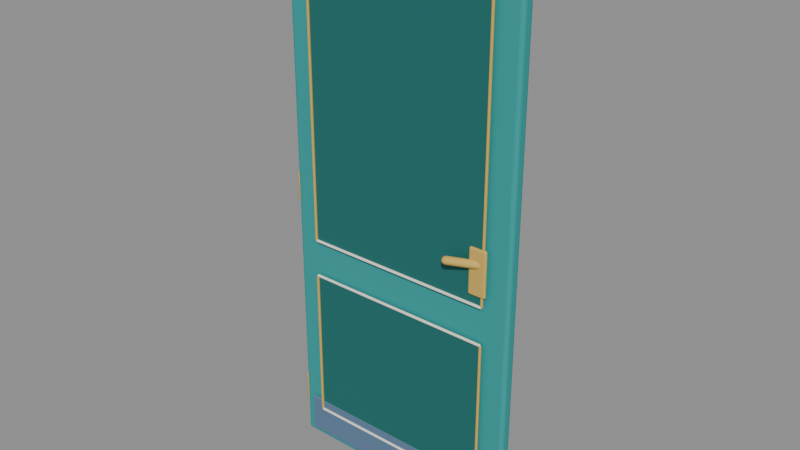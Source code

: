 # Source: visitor_door.blend  (saved by Blender 5.1.30; exported with 4.5.12 LTS)
import bpy
from mathutils import Matrix  # noqa: F401  (used for matrix-valued properties, if any)

bpy.ops.wm.read_factory_settings(use_empty=True)
scene = bpy.context.scene
scene.name = 'Scene'

# ---- materials (node trees are filled in below, after node groups)
mat_teal = bpy.data.materials.new('teal')
mat_teal.diffuse_color = (0.02843, 0.3325, 0.3231, 1.0)
mat_teal_dark = bpy.data.materials.new('teal_dark')
mat_teal_dark.diffuse_color = (0.01521, 0.15, 0.1413, 1.0)
mat_gold = bpy.data.materials.new('gold')
mat_gold.diffuse_color = (0.6584, 0.4397, 0.1046, 1.0)
mat_cream = bpy.data.materials.new('cream')
mat_cream.diffuse_color = (0.9387, 0.9047, 0.7913, 1.0)
mat_steel_dark = bpy.data.materials.new('steel_dark')
mat_steel_dark.diffuse_color = (0.117, 0.2016, 0.3185, 1.0)

# ---- material node trees
mat_teal.use_nodes = True; mat_teal.node_tree.nodes.clear()
_N = mat_teal.node_tree.nodes; _L = mat_teal.node_tree.links
n0 = _N.new('ShaderNodeBsdfPrincipled'); n0.name = 'Principled BSDF'; n0.location = (-200, 100)
n0.inputs[0].default_value = (0.02843, 0.3325, 0.3231, 1.0)
n0.inputs[2].default_value = 0.77
n0.inputs[13].default_value = 0.25
n1 = _N.new('ShaderNodeOutputMaterial'); n1.name = 'Material Output'; n1.location = (200, 100)
_L.new(n0.outputs[0], n1.inputs[0])
n1.is_active_output = True
mat_teal_dark.use_nodes = True; mat_teal_dark.node_tree.nodes.clear()
_N = mat_teal_dark.node_tree.nodes; _L = mat_teal_dark.node_tree.links
n0 = _N.new('ShaderNodeBsdfPrincipled'); n0.name = 'Principled BSDF'; n0.location = (-200, 100)
n0.inputs[0].default_value = (0.01521, 0.15, 0.1413, 1.0)
n0.inputs[2].default_value = 0.77
n0.inputs[13].default_value = 0.25
n1 = _N.new('ShaderNodeOutputMaterial'); n1.name = 'Material Output'; n1.location = (200, 100)
_L.new(n0.outputs[0], n1.inputs[0])
n1.is_active_output = True
mat_gold.use_nodes = True; mat_gold.node_tree.nodes.clear()
_N = mat_gold.node_tree.nodes; _L = mat_gold.node_tree.links
n0 = _N.new('ShaderNodeBsdfPrincipled'); n0.name = 'Principled BSDF'; n0.location = (-200, 100)
n0.inputs[0].default_value = (0.6584, 0.4397, 0.1046, 1.0)
n0.inputs[2].default_value = 0.77
n0.inputs[13].default_value = 0.25
n1 = _N.new('ShaderNodeOutputMaterial'); n1.name = 'Material Output'; n1.location = (200, 100)
_L.new(n0.outputs[0], n1.inputs[0])
n1.is_active_output = True
mat_cream.use_nodes = True; mat_cream.node_tree.nodes.clear()
_N = mat_cream.node_tree.nodes; _L = mat_cream.node_tree.links
n0 = _N.new('ShaderNodeBsdfPrincipled'); n0.name = 'Principled BSDF'; n0.location = (-200, 100)
n0.inputs[0].default_value = (0.9387, 0.9047, 0.7913, 1.0)
n0.inputs[2].default_value = 0.77
n0.inputs[13].default_value = 0.25
n1 = _N.new('ShaderNodeOutputMaterial'); n1.name = 'Material Output'; n1.location = (200, 100)
_L.new(n0.outputs[0], n1.inputs[0])
n1.is_active_output = True
mat_steel_dark.use_nodes = True; mat_steel_dark.node_tree.nodes.clear()
_N = mat_steel_dark.node_tree.nodes; _L = mat_steel_dark.node_tree.links
n0 = _N.new('ShaderNodeBsdfPrincipled'); n0.name = 'Principled BSDF'; n0.location = (-200, 100)
n0.inputs[0].default_value = (0.117, 0.2016, 0.3185, 1.0)
n0.inputs[2].default_value = 0.8
n0.inputs[13].default_value = 0.25
n1 = _N.new('ShaderNodeOutputMaterial'); n1.name = 'Material Output'; n1.location = (200, 100)
_L.new(n0.outputs[0], n1.inputs[0])
n1.is_active_output = True

# ---- meshes
me_teal_leaf = bpy.data.meshes.new('Teal_leaf')
me_teal_leaf.from_pydata([(-0.48, -0.025, -1.09), (-0.48, -0.025, 1.09), (-0.48, 0.025, -1.09), (-0.48, 0.025, 1.09), (0.48, -0.025, -1.09), (0.48, -0.025, 1.09), (0.48, 0.025, -1.09), (0.48, 0.025, 1.09)], [], [(0, 1, 3, 2), (2, 3, 7, 6), (6, 7, 5, 4), (4, 5, 1, 0), (2, 6, 4, 0), (7, 3, 1, 5)])
me_teal_leaf.materials.append(mat_teal)
me_teal_leaf.update()
me_recessed_panel = bpy.data.meshes.new('Recessed_panel')
me_recessed_panel.from_pydata([(-0.38, -0.006, -0.31), (-0.38, -0.006, 0.31), (-0.38, 0.006, -0.31), (-0.38, 0.006, 0.31), (0.38, -0.006, -0.31), (0.38, -0.006, 0.31), (0.38, 0.006, -0.31), (0.38, 0.006, 0.31)], [], [(0, 1, 3, 2), (2, 3, 7, 6), (6, 7, 5, 4), (4, 5, 1, 0), (2, 6, 4, 0), (7, 3, 1, 5)])
me_recessed_panel.materials.append(mat_teal_dark)
me_recessed_panel.update()
me_inset_vertical_bead = bpy.data.meshes.new('Inset_vertical_bead')
me_inset_vertical_bead.from_pydata([(-0.0045, -0.0045, -0.31), (-0.0045, -0.0045, 0.31), (-0.0045, 0.0045, -0.31), (-0.0045, 0.0045, 0.31), (0.0045, -0.0045, -0.31), (0.0045, -0.0045, 0.31), (0.0045, 0.0045, -0.31), (0.0045, 0.0045, 0.31)], [], [(0, 1, 3, 2), (2, 3, 7, 6), (6, 7, 5, 4), (4, 5, 1, 0), (2, 6, 4, 0), (7, 3, 1, 5)])
me_inset_vertical_bead.materials.append(mat_gold)
me_inset_vertical_bead.update()
me_inset_horizontal_bead = bpy.data.meshes.new('Inset_horizontal_bead')
me_inset_horizontal_bead.from_pydata([(-0.38, -0.0045, -0.0045), (-0.38, -0.0045, 0.0045), (-0.38, 0.0045, -0.0045), (-0.38, 0.0045, 0.0045), (0.38, -0.0045, -0.0045), (0.38, -0.0045, 0.0045), (0.38, 0.0045, -0.0045), (0.38, 0.0045, 0.0045)], [], [(0, 1, 3, 2), (2, 3, 7, 6), (6, 7, 5, 4), (4, 5, 1, 0), (2, 6, 4, 0), (7, 3, 1, 5)])
me_inset_horizontal_bead.materials.append(mat_cream)
me_inset_horizontal_bead.update()
me_inset_vertical_bead_001 = bpy.data.meshes.new('Inset_vertical_bead.001')
me_inset_vertical_bead_001.from_pydata([(-0.0045, -0.0045, -0.31), (-0.0045, -0.0045, 0.31), (-0.0045, 0.0045, -0.31), (-0.0045, 0.0045, 0.31), (0.0045, -0.0045, -0.31), (0.0045, -0.0045, 0.31), (0.0045, 0.0045, -0.31), (0.0045, 0.0045, 0.31)], [], [(0, 1, 3, 2), (2, 3, 7, 6), (6, 7, 5, 4), (4, 5, 1, 0), (2, 6, 4, 0), (7, 3, 1, 5)])
me_inset_vertical_bead_001.materials.append(mat_gold)
me_inset_vertical_bead_001.update()
me_inset_horizontal_bead_001 = bpy.data.meshes.new('Inset_horizontal_bead.001')
me_inset_horizontal_bead_001.from_pydata([(-0.38, -0.0045, -0.0045), (-0.38, -0.0045, 0.0045), (-0.38, 0.0045, -0.0045), (-0.38, 0.0045, 0.0045), (0.38, -0.0045, -0.0045), (0.38, -0.0045, 0.0045), (0.38, 0.0045, -0.0045), (0.38, 0.0045, 0.0045)], [], [(0, 1, 3, 2), (2, 3, 7, 6), (6, 7, 5, 4), (4, 5, 1, 0), (2, 6, 4, 0), (7, 3, 1, 5)])
me_inset_horizontal_bead_001.materials.append(mat_cream)
me_inset_horizontal_bead_001.update()
me_recessed_panel_001 = bpy.data.meshes.new('Recessed_panel.001')
me_recessed_panel_001.from_pydata([(-0.38, -0.006, -0.56), (-0.38, -0.006, 0.56), (-0.38, 0.006, -0.56), (-0.38, 0.006, 0.56), (0.38, -0.006, -0.56), (0.38, -0.006, 0.56), (0.38, 0.006, -0.56), (0.38, 0.006, 0.56)], [], [(0, 1, 3, 2), (2, 3, 7, 6), (6, 7, 5, 4), (4, 5, 1, 0), (2, 6, 4, 0), (7, 3, 1, 5)])
me_recessed_panel_001.materials.append(mat_teal_dark)
me_recessed_panel_001.update()
me_inset_vertical_bead_002 = bpy.data.meshes.new('Inset_vertical_bead.002')
me_inset_vertical_bead_002.from_pydata([(-0.0045, -0.0045, -0.56), (-0.0045, -0.0045, 0.56), (-0.0045, 0.0045, -0.56), (-0.0045, 0.0045, 0.56), (0.0045, -0.0045, -0.56), (0.0045, -0.0045, 0.56), (0.0045, 0.0045, -0.56), (0.0045, 0.0045, 0.56)], [], [(0, 1, 3, 2), (2, 3, 7, 6), (6, 7, 5, 4), (4, 5, 1, 0), (2, 6, 4, 0), (7, 3, 1, 5)])
me_inset_vertical_bead_002.materials.append(mat_gold)
me_inset_vertical_bead_002.update()
me_inset_horizontal_bead_002 = bpy.data.meshes.new('Inset_horizontal_bead.002')
me_inset_horizontal_bead_002.from_pydata([(-0.38, -0.0045, -0.0045), (-0.38, -0.0045, 0.0045), (-0.38, 0.0045, -0.0045), (-0.38, 0.0045, 0.0045), (0.38, -0.0045, -0.0045), (0.38, -0.0045, 0.0045), (0.38, 0.0045, -0.0045), (0.38, 0.0045, 0.0045)], [], [(0, 1, 3, 2), (2, 3, 7, 6), (6, 7, 5, 4), (4, 5, 1, 0), (2, 6, 4, 0), (7, 3, 1, 5)])
me_inset_horizontal_bead_002.materials.append(mat_cream)
me_inset_horizontal_bead_002.update()
me_inset_vertical_bead_003 = bpy.data.meshes.new('Inset_vertical_bead.003')
me_inset_vertical_bead_003.from_pydata([(-0.0045, -0.0045, -0.56), (-0.0045, -0.0045, 0.56), (-0.0045, 0.0045, -0.56), (-0.0045, 0.0045, 0.56), (0.0045, -0.0045, -0.56), (0.0045, -0.0045, 0.56), (0.0045, 0.0045, -0.56), (0.0045, 0.0045, 0.56)], [], [(0, 1, 3, 2), (2, 3, 7, 6), (6, 7, 5, 4), (4, 5, 1, 0), (2, 6, 4, 0), (7, 3, 1, 5)])
me_inset_vertical_bead_003.materials.append(mat_gold)
me_inset_vertical_bead_003.update()
me_inset_horizontal_bead_003 = bpy.data.meshes.new('Inset_horizontal_bead.003')
me_inset_horizontal_bead_003.from_pydata([(-0.38, -0.0045, -0.0045), (-0.38, -0.0045, 0.0045), (-0.38, 0.0045, -0.0045), (-0.38, 0.0045, 0.0045), (0.38, -0.0045, -0.0045), (0.38, -0.0045, 0.0045), (0.38, 0.0045, -0.0045), (0.38, 0.0045, 0.0045)], [], [(0, 1, 3, 2), (2, 3, 7, 6), (6, 7, 5, 4), (4, 5, 1, 0), (2, 6, 4, 0), (7, 3, 1, 5)])
me_inset_horizontal_bead_003.materials.append(mat_cream)
me_inset_horizontal_bead_003.update()
me_hinge = bpy.data.meshes.new('Hinge')
me_hinge.from_pydata([(0.0, 0.018, -0.055), (0.0, 0.018, 0.055), (0.005562, 0.01712, -0.055), (0.005562, 0.01712, 0.055), (0.01058, 0.01456, -0.055), (0.01058, 0.01456, 0.055), (0.01456, 0.01058, -0.055), (0.01456, 0.01058, 0.055), (0.01712, 0.005562, -0.055), (0.01712, 0.005562, 0.055), (0.018, 0.0, -0.055), (0.018, 0.0, 0.055), (0.01712, -0.005562, -0.055), (0.01712, -0.005562, 0.055), (0.01456, -0.01058, -0.055), (0.01456, -0.01058, 0.055), (0.01058, -0.01456, -0.055), (0.01058, -0.01456, 0.055), (0.005562, -0.01712, -0.055), (0.005562, -0.01712, 0.055), (0.0, -0.018, -0.055), (0.0, -0.018, 0.055), (-0.005562, -0.01712, -0.055), (-0.005562, -0.01712, 0.055), (-0.01058, -0.01456, -0.055), (-0.01058, -0.01456, 0.055), (-0.01456, -0.01058, -0.055), (-0.01456, -0.01058, 0.055), (-0.01712, -0.005562, -0.055), (-0.01712, -0.005562, 0.055), (-0.018, 0.0, -0.055), (-0.018, 0.0, 0.055), (-0.01712, 0.005562, -0.055), (-0.01712, 0.005562, 0.055), (-0.01456, 0.01058, -0.055), (-0.01456, 0.01058, 0.055), (-0.01058, 0.01456, -0.055), (-0.01058, 0.01456, 0.055), (-0.005562, 0.01712, -0.055), (-0.005562, 0.01712, 0.055)], [], [(0, 1, 3, 2), (2, 3, 5, 4), (4, 5, 7, 6), (6, 7, 9, 8), (8, 9, 11, 10), (10, 11, 13, 12), (12, 13, 15, 14), (14, 15, 17, 16), (16, 17, 19, 18), (18, 19, 21, 20), (20, 21, 23, 22), (22, 23, 25, 24), (24, 25, 27, 26), (26, 27, 29, 28), (28, 29, 31, 30), (30, 31, 33, 32), (32, 33, 35, 34), (34, 35, 37, 36), (3, 1, 39, 37, 35, 33, 31, 29, 27, 25, 23, 21, 19, 17, 15, 13, 11, 9, 7, 5), (36, 37, 39, 38), (38, 39, 1, 0), (0, 2, 4, 6, 8, 10, 12, 14, 16, 18, 20, 22, 24, 26, 28, 30, 32, 34, 36, 38)])
me_hinge.polygons.foreach_set('use_smooth', [True] * 22)
me_hinge.materials.append(mat_gold)
me_hinge.update()
me_hinge_001 = bpy.data.meshes.new('Hinge.001')
me_hinge_001.from_pydata([(0.0, 0.018, -0.055), (0.0, 0.018, 0.055), (0.005562, 0.01712, -0.055), (0.005562, 0.01712, 0.055), (0.01058, 0.01456, -0.055), (0.01058, 0.01456, 0.055), (0.01456, 0.01058, -0.055), (0.01456, 0.01058, 0.055), (0.01712, 0.005562, -0.055), (0.01712, 0.005562, 0.055), (0.018, 0.0, -0.055), (0.018, 0.0, 0.055), (0.01712, -0.005562, -0.055), (0.01712, -0.005562, 0.055), (0.01456, -0.01058, -0.055), (0.01456, -0.01058, 0.055), (0.01058, -0.01456, -0.055), (0.01058, -0.01456, 0.055), (0.005562, -0.01712, -0.055), (0.005562, -0.01712, 0.055), (0.0, -0.018, -0.055), (0.0, -0.018, 0.055), (-0.005562, -0.01712, -0.055), (-0.005562, -0.01712, 0.055), (-0.01058, -0.01456, -0.055), (-0.01058, -0.01456, 0.055), (-0.01456, -0.01058, -0.055), (-0.01456, -0.01058, 0.055), (-0.01712, -0.005562, -0.055), (-0.01712, -0.005562, 0.055), (-0.018, 0.0, -0.055), (-0.018, 0.0, 0.055), (-0.01712, 0.005562, -0.055), (-0.01712, 0.005562, 0.055), (-0.01456, 0.01058, -0.055), (-0.01456, 0.01058, 0.055), (-0.01058, 0.01456, -0.055), (-0.01058, 0.01456, 0.055), (-0.005562, 0.01712, -0.055), (-0.005562, 0.01712, 0.055)], [], [(0, 1, 3, 2), (2, 3, 5, 4), (4, 5, 7, 6), (6, 7, 9, 8), (8, 9, 11, 10), (10, 11, 13, 12), (12, 13, 15, 14), (14, 15, 17, 16), (16, 17, 19, 18), (18, 19, 21, 20), (20, 21, 23, 22), (22, 23, 25, 24), (24, 25, 27, 26), (26, 27, 29, 28), (28, 29, 31, 30), (30, 31, 33, 32), (32, 33, 35, 34), (34, 35, 37, 36), (3, 1, 39, 37, 35, 33, 31, 29, 27, 25, 23, 21, 19, 17, 15, 13, 11, 9, 7, 5), (36, 37, 39, 38), (38, 39, 1, 0), (0, 2, 4, 6, 8, 10, 12, 14, 16, 18, 20, 22, 24, 26, 28, 30, 32, 34, 36, 38)])
me_hinge_001.polygons.foreach_set('use_smooth', [True] * 22)
me_hinge_001.materials.append(mat_gold)
me_hinge_001.update()
me_hinge_002 = bpy.data.meshes.new('Hinge.002')
me_hinge_002.from_pydata([(0.0, 0.018, -0.055), (0.0, 0.018, 0.055), (0.005562, 0.01712, -0.055), (0.005562, 0.01712, 0.055), (0.01058, 0.01456, -0.055), (0.01058, 0.01456, 0.055), (0.01456, 0.01058, -0.055), (0.01456, 0.01058, 0.055), (0.01712, 0.005562, -0.055), (0.01712, 0.005562, 0.055), (0.018, 0.0, -0.055), (0.018, 0.0, 0.055), (0.01712, -0.005562, -0.055), (0.01712, -0.005562, 0.055), (0.01456, -0.01058, -0.055), (0.01456, -0.01058, 0.055), (0.01058, -0.01456, -0.055), (0.01058, -0.01456, 0.055), (0.005562, -0.01712, -0.055), (0.005562, -0.01712, 0.055), (0.0, -0.018, -0.055), (0.0, -0.018, 0.055), (-0.005562, -0.01712, -0.055), (-0.005562, -0.01712, 0.055), (-0.01058, -0.01456, -0.055), (-0.01058, -0.01456, 0.055), (-0.01456, -0.01058, -0.055), (-0.01456, -0.01058, 0.055), (-0.01712, -0.005562, -0.055), (-0.01712, -0.005562, 0.055), (-0.018, 0.0, -0.055), (-0.018, 0.0, 0.055), (-0.01712, 0.005562, -0.055), (-0.01712, 0.005562, 0.055), (-0.01456, 0.01058, -0.055), (-0.01456, 0.01058, 0.055), (-0.01058, 0.01456, -0.055), (-0.01058, 0.01456, 0.055), (-0.005562, 0.01712, -0.055), (-0.005562, 0.01712, 0.055)], [], [(0, 1, 3, 2), (2, 3, 5, 4), (4, 5, 7, 6), (6, 7, 9, 8), (8, 9, 11, 10), (10, 11, 13, 12), (12, 13, 15, 14), (14, 15, 17, 16), (16, 17, 19, 18), (18, 19, 21, 20), (20, 21, 23, 22), (22, 23, 25, 24), (24, 25, 27, 26), (26, 27, 29, 28), (28, 29, 31, 30), (30, 31, 33, 32), (32, 33, 35, 34), (34, 35, 37, 36), (3, 1, 39, 37, 35, 33, 31, 29, 27, 25, 23, 21, 19, 17, 15, 13, 11, 9, 7, 5), (36, 37, 39, 38), (38, 39, 1, 0), (0, 2, 4, 6, 8, 10, 12, 14, 16, 18, 20, 22, 24, 26, 28, 30, 32, 34, 36, 38)])
me_hinge_002.polygons.foreach_set('use_smooth', [True] * 22)
me_hinge_002.materials.append(mat_gold)
me_hinge_002.update()
me_lock_plate = bpy.data.meshes.new('Lock_plate')
me_lock_plate.from_pydata([(-0.035, -0.007, -0.09), (-0.035, -0.007, 0.09), (-0.035, 0.007, -0.09), (-0.035, 0.007, 0.09), (0.035, -0.007, -0.09), (0.035, -0.007, 0.09), (0.035, 0.007, -0.09), (0.035, 0.007, 0.09)], [], [(0, 1, 3, 2), (2, 3, 7, 6), (6, 7, 5, 4), (4, 5, 1, 0), (2, 6, 4, 0), (7, 3, 1, 5)])
me_lock_plate.materials.append(mat_gold)
me_lock_plate.update()
me_door_handle = bpy.data.meshes.new('Door_handle')
me_door_handle.from_pydata([(0.8559, 0.04401, 1.08), (0.855, 0.04185, 1.074), (0.8528, 0.03663, 1.072), (0.8506, 0.03142, 1.074), (0.8497, 0.02926, 1.08), (0.8506, 0.03142, 1.086), (0.8528, 0.03663, 1.088), (0.855, 0.04185, 1.086), (0.8527, 0.05168, 1.08), (0.8512, 0.04794, 1.07), (0.8474, 0.0389, 1.066), (0.8436, 0.02987, 1.07), (0.842, 0.02613, 1.08), (0.8436, 0.02987, 1.09), (0.8474, 0.0389, 1.094), (0.8512, 0.04794, 1.09), (0.8462, 0.05675, 1.08), (0.8444, 0.05243, 1.069), (0.84, 0.042, 1.064), (0.8356, 0.03157, 1.069), (0.8338, 0.02725, 1.08), (0.8356, 0.03157, 1.091), (0.84, 0.042, 1.096), (0.8444, 0.05243, 1.091), (0.7462, 0.09875, 1.08), (0.7444, 0.09443, 1.069), (0.74, 0.084, 1.064), (0.7356, 0.07357, 1.069), (0.7338, 0.06925, 1.08), (0.7356, 0.07357, 1.091), (0.74, 0.084, 1.096), (0.7444, 0.09443, 1.091), (0.738, 0.09987, 1.08), (0.7364, 0.09613, 1.07), (0.7326, 0.0871, 1.066), (0.7288, 0.07806, 1.07), (0.7273, 0.07432, 1.08), (0.7288, 0.07806, 1.09), (0.7326, 0.0871, 1.094), (0.7364, 0.09613, 1.09), (0.7303, 0.09674, 1.08), (0.7294, 0.09458, 1.074), (0.7272, 0.08937, 1.072), (0.725, 0.08415, 1.074), (0.7241, 0.08199, 1.08), (0.725, 0.08415, 1.086), (0.7272, 0.08937, 1.088), (0.7294, 0.09458, 1.086), (0.8548, 0.0358, 1.08), (0.7252, 0.0902, 1.08)], [], [(0, 1, 9, 8), (1, 2, 10, 9), (2, 3, 11, 10), (3, 4, 12, 11), (4, 5, 13, 12), (5, 6, 14, 13), (6, 7, 15, 14), (7, 0, 8, 15), (8, 9, 17, 16), (9, 10, 18, 17), (10, 11, 19, 18), (11, 12, 20, 19), (12, 13, 21, 20), (13, 14, 22, 21), (14, 15, 23, 22), (15, 8, 16, 23), (16, 17, 25, 24), (17, 18, 26, 25), (18, 19, 27, 26), (19, 20, 28, 27), (20, 21, 29, 28), (21, 22, 30, 29), (22, 23, 31, 30), (23, 16, 24, 31), (24, 25, 33, 32), (25, 26, 34, 33), (26, 27, 35, 34), (27, 28, 36, 35), (28, 29, 37, 36), (29, 30, 38, 37), (30, 31, 39, 38), (31, 24, 32, 39), (32, 33, 41, 40), (33, 34, 42, 41), (34, 35, 43, 42), (35, 36, 44, 43), (36, 37, 45, 44), (37, 38, 46, 45), (38, 39, 47, 46), (39, 32, 40, 47), (1, 0, 48), (2, 1, 48), (3, 2, 48), (4, 3, 48), (5, 4, 48), (6, 5, 48), (7, 6, 48), (0, 7, 48), (40, 41, 49), (41, 42, 49), (42, 43, 49), (43, 44, 49), (44, 45, 49), (45, 46, 49), (46, 47, 49), (47, 40, 49)])
me_door_handle.polygons.foreach_set('use_smooth', [True] * 56)
me_door_handle.materials.append(mat_gold)
me_door_handle.update()
me_lock_plate_001 = bpy.data.meshes.new('Lock_plate.001')
me_lock_plate_001.from_pydata([(-0.035, -0.007, -0.09), (-0.035, -0.007, 0.09), (-0.035, 0.007, -0.09), (-0.035, 0.007, 0.09), (0.035, -0.007, -0.09), (0.035, -0.007, 0.09), (0.035, 0.007, -0.09), (0.035, 0.007, 0.09)], [], [(0, 1, 3, 2), (2, 3, 7, 6), (6, 7, 5, 4), (4, 5, 1, 0), (2, 6, 4, 0), (7, 3, 1, 5)])
me_lock_plate_001.materials.append(mat_gold)
me_lock_plate_001.update()
me_door_handle_001 = bpy.data.meshes.new('Door_handle.001')
me_door_handle_001.from_pydata([(0.8559, -0.04401, 1.08), (0.855, -0.04185, 1.086), (0.8528, -0.03663, 1.088), (0.8506, -0.03142, 1.086), (0.8497, -0.02926, 1.08), (0.8506, -0.03142, 1.074), (0.8528, -0.03663, 1.072), (0.855, -0.04185, 1.074), (0.8527, -0.05168, 1.08), (0.8512, -0.04794, 1.09), (0.8474, -0.0389, 1.094), (0.8436, -0.02987, 1.09), (0.842, -0.02613, 1.08), (0.8436, -0.02987, 1.07), (0.8474, -0.0389, 1.066), (0.8512, -0.04794, 1.07), (0.8462, -0.05675, 1.08), (0.8444, -0.05243, 1.091), (0.84, -0.042, 1.096), (0.8356, -0.03157, 1.091), (0.8338, -0.02725, 1.08), (0.8356, -0.03157, 1.069), (0.84, -0.042, 1.064), (0.8444, -0.05243, 1.069), (0.7462, -0.09875, 1.08), (0.7444, -0.09443, 1.091), (0.74, -0.084, 1.096), (0.7356, -0.07357, 1.091), (0.7338, -0.06925, 1.08), (0.7356, -0.07357, 1.069), (0.74, -0.084, 1.064), (0.7444, -0.09443, 1.069), (0.738, -0.09987, 1.08), (0.7364, -0.09613, 1.09), (0.7326, -0.0871, 1.094), (0.7288, -0.07806, 1.09), (0.7273, -0.07432, 1.08), (0.7288, -0.07806, 1.07), (0.7326, -0.0871, 1.066), (0.7364, -0.09613, 1.07), (0.7303, -0.09674, 1.08), (0.7294, -0.09458, 1.086), (0.7272, -0.08937, 1.088), (0.725, -0.08415, 1.086), (0.7241, -0.08199, 1.08), (0.725, -0.08415, 1.074), (0.7272, -0.08937, 1.072), (0.7294, -0.09458, 1.074), (0.8548, -0.0358, 1.08), (0.7252, -0.0902, 1.08)], [], [(0, 1, 9, 8), (1, 2, 10, 9), (2, 3, 11, 10), (3, 4, 12, 11), (4, 5, 13, 12), (5, 6, 14, 13), (6, 7, 15, 14), (7, 0, 8, 15), (8, 9, 17, 16), (9, 10, 18, 17), (10, 11, 19, 18), (11, 12, 20, 19), (12, 13, 21, 20), (13, 14, 22, 21), (14, 15, 23, 22), (15, 8, 16, 23), (16, 17, 25, 24), (17, 18, 26, 25), (18, 19, 27, 26), (19, 20, 28, 27), (20, 21, 29, 28), (21, 22, 30, 29), (22, 23, 31, 30), (23, 16, 24, 31), (24, 25, 33, 32), (25, 26, 34, 33), (26, 27, 35, 34), (27, 28, 36, 35), (28, 29, 37, 36), (29, 30, 38, 37), (30, 31, 39, 38), (31, 24, 32, 39), (32, 33, 41, 40), (33, 34, 42, 41), (34, 35, 43, 42), (35, 36, 44, 43), (36, 37, 45, 44), (37, 38, 46, 45), (38, 39, 47, 46), (39, 32, 40, 47), (1, 0, 48), (2, 1, 48), (3, 2, 48), (4, 3, 48), (5, 4, 48), (6, 5, 48), (7, 6, 48), (0, 7, 48), (40, 41, 49), (41, 42, 49), (42, 43, 49), (43, 44, 49), (44, 45, 49), (45, 46, 49), (46, 47, 49), (47, 40, 49)])
me_door_handle_001.polygons.foreach_set('use_smooth', [True] * 56)
me_door_handle_001.materials.append(mat_gold)
me_door_handle_001.update()
me_kickplate = bpy.data.meshes.new('Kickplate')
me_kickplate.from_pydata([(-0.435, -0.005, -0.08), (-0.435, -0.005, 0.08), (-0.435, 0.005, -0.08), (-0.435, 0.005, 0.08), (0.435, -0.005, -0.08), (0.435, -0.005, 0.08), (0.435, 0.005, -0.08), (0.435, 0.005, 0.08)], [], [(0, 1, 3, 2), (2, 3, 7, 6), (6, 7, 5, 4), (4, 5, 1, 0), (2, 6, 4, 0), (7, 3, 1, 5)])
me_kickplate.materials.append(mat_steel_dark)
me_kickplate.update()

# ---- objects
ob_visitordoorhinge = bpy.data.objects.new('VisitorDoorHinge', None)
ob_teal_leaf = bpy.data.objects.new('Teal_leaf', me_teal_leaf)
ob_recessed_panel = bpy.data.objects.new('Recessed_panel', me_recessed_panel)
ob_inset_vertical_bead = bpy.data.objects.new('Inset_vertical_bead', me_inset_vertical_bead)
ob_inset_horizontal_bead = bpy.data.objects.new('Inset_horizontal_bead', me_inset_horizontal_bead)
ob_inset_vertical_bead_001 = bpy.data.objects.new('Inset_vertical_bead.001', me_inset_vertical_bead_001)
ob_inset_horizontal_bead_001 = bpy.data.objects.new('Inset_horizontal_bead.001', me_inset_horizontal_bead_001)
ob_recessed_panel_001 = bpy.data.objects.new('Recessed_panel.001', me_recessed_panel_001)
ob_inset_vertical_bead_002 = bpy.data.objects.new('Inset_vertical_bead.002', me_inset_vertical_bead_002)
ob_inset_horizontal_bead_002 = bpy.data.objects.new('Inset_horizontal_bead.002', me_inset_horizontal_bead_002)
ob_inset_vertical_bead_003 = bpy.data.objects.new('Inset_vertical_bead.003', me_inset_vertical_bead_003)
ob_inset_horizontal_bead_003 = bpy.data.objects.new('Inset_horizontal_bead.003', me_inset_horizontal_bead_003)
ob_hinge = bpy.data.objects.new('Hinge', me_hinge)
ob_hinge_001 = bpy.data.objects.new('Hinge.001', me_hinge_001)
ob_hinge_002 = bpy.data.objects.new('Hinge.002', me_hinge_002)
ob_lock_plate = bpy.data.objects.new('Lock_plate', me_lock_plate)
ob_door_handle = bpy.data.objects.new('Door_handle', me_door_handle)
ob_lock_plate_001 = bpy.data.objects.new('Lock_plate.001', me_lock_plate_001)
ob_door_handle_001 = bpy.data.objects.new('Door_handle.001', me_door_handle_001)
ob_kickplate = bpy.data.objects.new('Kickplate', me_kickplate)

# ---- transforms, parenting, visibility, modifiers, constraints
ob_visitordoorhinge.location = (0.0, 0.0, 0.0)
ob_visitordoorhinge.empty_display_size = 0.05
ob_teal_leaf.parent = ob_visitordoorhinge
ob_teal_leaf.location = (0.48, 0.0, 1.09)
_m = ob_teal_leaf.modifiers.new('Bevel', 'BEVEL')
_m.width = 0.014
_m.width_pct = 0.014
_m.segments = 3
_m.angle_limit = 0.6109
ob_recessed_panel.parent = ob_visitordoorhinge
ob_recessed_panel.location = (0.48, -0.032, 0.46)
_m = ob_recessed_panel.modifiers.new('Bevel', 'BEVEL')
_m.width = 0.01
_m.width_pct = 0.01
_m.segments = 3
_m.angle_limit = 0.6109
ob_inset_vertical_bead.parent = ob_visitordoorhinge
ob_inset_vertical_bead.location = (0.1, -0.04, 0.46)
_m = ob_inset_vertical_bead.modifiers.new('Bevel', 'BEVEL')
_m.width = 0.003
_m.width_pct = 0.003
_m.segments = 3
_m.angle_limit = 0.6109
ob_inset_horizontal_bead.parent = ob_visitordoorhinge
ob_inset_horizontal_bead.location = (0.48, -0.04, 0.15)
_m = ob_inset_horizontal_bead.modifiers.new('Bevel', 'BEVEL')
_m.width = 0.003
_m.width_pct = 0.003
_m.segments = 3
_m.angle_limit = 0.6109
ob_inset_vertical_bead_001.parent = ob_visitordoorhinge
ob_inset_vertical_bead_001.location = (0.86, -0.04, 0.46)
_m = ob_inset_vertical_bead_001.modifiers.new('Bevel', 'BEVEL')
_m.width = 0.003
_m.width_pct = 0.003
_m.segments = 3
_m.angle_limit = 0.6109
ob_inset_horizontal_bead_001.parent = ob_visitordoorhinge
ob_inset_horizontal_bead_001.location = (0.48, -0.04, 0.77)
_m = ob_inset_horizontal_bead_001.modifiers.new('Bevel', 'BEVEL')
_m.width = 0.003
_m.width_pct = 0.003
_m.segments = 3
_m.angle_limit = 0.6109
ob_recessed_panel_001.parent = ob_visitordoorhinge
ob_recessed_panel_001.location = (0.48, -0.032, 1.48)
_m = ob_recessed_panel_001.modifiers.new('Bevel', 'BEVEL')
_m.width = 0.01
_m.width_pct = 0.01
_m.segments = 3
_m.angle_limit = 0.6109
ob_inset_vertical_bead_002.parent = ob_visitordoorhinge
ob_inset_vertical_bead_002.location = (0.1, -0.04, 1.48)
_m = ob_inset_vertical_bead_002.modifiers.new('Bevel', 'BEVEL')
_m.width = 0.003
_m.width_pct = 0.003
_m.segments = 3
_m.angle_limit = 0.6109
ob_inset_horizontal_bead_002.parent = ob_visitordoorhinge
ob_inset_horizontal_bead_002.location = (0.48, -0.04, 0.92)
_m = ob_inset_horizontal_bead_002.modifiers.new('Bevel', 'BEVEL')
_m.width = 0.003
_m.width_pct = 0.003
_m.segments = 3
_m.angle_limit = 0.6109
ob_inset_vertical_bead_003.parent = ob_visitordoorhinge
ob_inset_vertical_bead_003.location = (0.86, -0.04, 1.48)
_m = ob_inset_vertical_bead_003.modifiers.new('Bevel', 'BEVEL')
_m.width = 0.003
_m.width_pct = 0.003
_m.segments = 3
_m.angle_limit = 0.6109
ob_inset_horizontal_bead_003.parent = ob_visitordoorhinge
ob_inset_horizontal_bead_003.location = (0.48, -0.04, 2.04)
_m = ob_inset_horizontal_bead_003.modifiers.new('Bevel', 'BEVEL')
_m.width = 0.003
_m.width_pct = 0.003
_m.segments = 3
_m.angle_limit = 0.6109
ob_hinge.parent = ob_visitordoorhinge
ob_hinge.location = (0.0, 0.0, 0.2)
_m = ob_hinge.modifiers.new('Bevel', 'BEVEL')
_m.width = 0.003
_m.width_pct = 0.003
_m.segments = 3
_m.angle_limit = 0.6109
ob_hinge_001.parent = ob_visitordoorhinge
ob_hinge_001.location = (0.0, 0.0, 1.1)
_m = ob_hinge_001.modifiers.new('Bevel', 'BEVEL')
_m.width = 0.003
_m.width_pct = 0.003
_m.segments = 3
_m.angle_limit = 0.6109
ob_hinge_002.parent = ob_visitordoorhinge
ob_hinge_002.location = (0.0, 0.0, 2.0)
_m = ob_hinge_002.modifiers.new('Bevel', 'BEVEL')
_m.width = 0.003
_m.width_pct = 0.003
_m.segments = 3
_m.angle_limit = 0.6109
ob_lock_plate.parent = ob_visitordoorhinge
ob_lock_plate.location = (0.84, 0.042, 1.05)
_m = ob_lock_plate.modifiers.new('Bevel', 'BEVEL')
_m.width = 0.008
_m.width_pct = 0.008
_m.segments = 3
_m.angle_limit = 0.6109
ob_door_handle.parent = ob_visitordoorhinge
ob_door_handle.location = (0.0, 0.0, 0.0)
ob_lock_plate_001.parent = ob_visitordoorhinge
ob_lock_plate_001.location = (0.84, -0.042, 1.05)
_m = ob_lock_plate_001.modifiers.new('Bevel', 'BEVEL')
_m.width = 0.008
_m.width_pct = 0.008
_m.segments = 3
_m.angle_limit = 0.6109
ob_door_handle_001.parent = ob_visitordoorhinge
ob_door_handle_001.location = (0.0, 0.0, 0.0)
ob_kickplate.parent = ob_visitordoorhinge
ob_kickplate.location = (0.48, -0.034, 0.11)
_m = ob_kickplate.modifiers.new('Bevel', 'BEVEL')
_m.width = 0.005
_m.width_pct = 0.005
_m.segments = 3
_m.angle_limit = 0.6109

# ---- collection membership
scene.collection.objects.link(ob_visitordoorhinge)
scene.collection.objects.link(ob_teal_leaf)
scene.collection.objects.link(ob_recessed_panel)
scene.collection.objects.link(ob_inset_vertical_bead)
scene.collection.objects.link(ob_inset_horizontal_bead)
scene.collection.objects.link(ob_inset_vertical_bead_001)
scene.collection.objects.link(ob_inset_horizontal_bead_001)
scene.collection.objects.link(ob_recessed_panel_001)
scene.collection.objects.link(ob_inset_vertical_bead_002)
scene.collection.objects.link(ob_inset_horizontal_bead_002)
scene.collection.objects.link(ob_inset_vertical_bead_003)
scene.collection.objects.link(ob_inset_horizontal_bead_003)
scene.collection.objects.link(ob_hinge)
scene.collection.objects.link(ob_hinge_001)
scene.collection.objects.link(ob_hinge_002)
scene.collection.objects.link(ob_lock_plate)
scene.collection.objects.link(ob_door_handle)
scene.collection.objects.link(ob_lock_plate_001)
scene.collection.objects.link(ob_door_handle_001)
scene.collection.objects.link(ob_kickplate)

# ---- scene / render settings (as saved in the file)
scene.frame_start = 1; scene.frame_end = 250; scene.frame_set(1)
scene.render.engine = 'BLENDER_EEVEE_NEXT'
scene.render.bake_bias = 0.0
scene.render.bake_samples = 0
scene.cycles.sampling_pattern = 'TABULATED_SOBOL'
scene.eevee.use_volume_custom_range = False
bpy.context.view_layer.update()

# ---- added for rendering (the .blend has no active camera and no usable light): camera, sun + grey world if the file has none
cam_auto = bpy.data.cameras.new('AutoCamera')
cam_auto.lens = 50.0
cam_auto.sensor_width = 36.0
cam_auto.clip_end = 1000.0
ob_auto_camera = bpy.data.objects.new('AutoCamera', cam_auto)
scene.collection.objects.link(ob_auto_camera)
ob_auto_camera.location = (2.68938, -2.66205, 2.8647)
ob_auto_camera.rotation_euler = (1.09748, -7.21219e-08, 0.694738)
scene.camera = ob_auto_camera
light_auto_sun = bpy.data.lights.new('AutoSun', 'SUN')
light_auto_sun.energy = 3.0
light_auto_sun.angle = 0.0523599
ob_auto_sun = bpy.data.objects.new('AutoSun', light_auto_sun)
scene.collection.objects.link(ob_auto_sun)
ob_auto_sun.rotation_euler = (0.872665, 0.174533, 0.523599)
if scene.world is None:
    world_auto = bpy.data.worlds.new('AutoWorld')
    world_auto.color = (0.3, 0.3, 0.3)
    scene.world = world_auto
bpy.context.view_layer.update()
